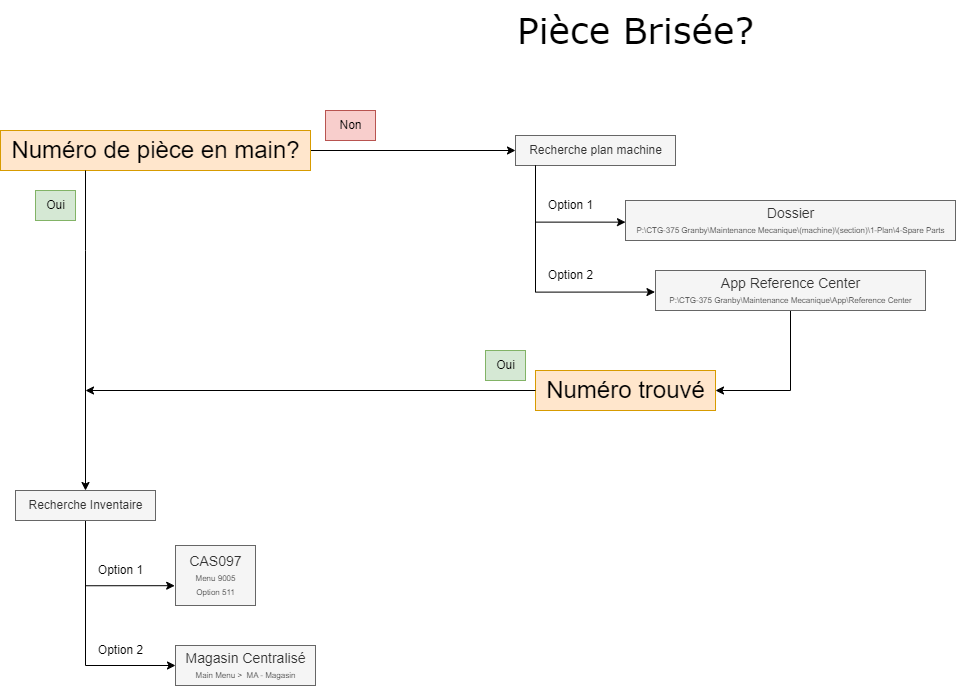

The diagram above was exported from draw.io. Its source (the exported page's mxGraphModel, read from the mxfile embedded in the PNG):
<mxGraphModel dx="1335" dy="785" grid="1" gridSize="10" guides="1" tooltips="1" connect="1" arrows="1" fold="1" page="1" pageScale="1" pageWidth="850" pageHeight="1100" math="0" shadow="0">
  <root>
    <mxCell id="0" />
    <mxCell id="1" parent="0" />
    <mxCell id="PUortWwD_qMixXguyoWh-28" value="&lt;font face=&quot;Verdana&quot; style=&quot;font-size: 36px;&quot;&gt;Pièce Brisée?&lt;/font&gt;" style="text;html=1;align=center;verticalAlign=middle;resizable=0;points=[];autosize=1;strokeColor=none;fillColor=none;" vertex="1" parent="1">
      <mxGeometry x="510" width="260" height="60" as="geometry" />
    </mxCell>
    <mxCell id="PUortWwD_qMixXguyoWh-34" style="edgeStyle=orthogonalEdgeStyle;rounded=0;orthogonalLoop=1;jettySize=auto;html=1;" edge="1" parent="1" source="PUortWwD_qMixXguyoWh-31" target="PUortWwD_qMixXguyoWh-32">
      <mxGeometry relative="1" as="geometry" />
    </mxCell>
    <mxCell id="PUortWwD_qMixXguyoWh-31" value="&lt;font style=&quot;font-size: 24px;&quot;&gt;Numéro de pièce en main?&lt;/font&gt;" style="text;html=1;align=center;verticalAlign=middle;resizable=0;points=[];autosize=1;strokeColor=#d79b00;fillColor=#ffe6cc;" vertex="1" parent="1">
      <mxGeometry x="5" y="130" width="310" height="40" as="geometry" />
    </mxCell>
    <mxCell id="PUortWwD_qMixXguyoWh-32" value="Recherche plan machine" style="text;html=1;align=center;verticalAlign=middle;resizable=0;points=[];autosize=1;strokeColor=#666666;fillColor=#f5f5f5;fontColor=#333333;" vertex="1" parent="1">
      <mxGeometry x="520" y="135" width="160" height="30" as="geometry" />
    </mxCell>
    <mxCell id="PUortWwD_qMixXguyoWh-35" value="Non" style="text;html=1;align=center;verticalAlign=middle;resizable=0;points=[];autosize=1;strokeColor=#b85450;fillColor=#f8cecc;" vertex="1" parent="1">
      <mxGeometry x="330" y="110" width="50" height="30" as="geometry" />
    </mxCell>
    <mxCell id="PUortWwD_qMixXguyoWh-36" value="&lt;font style=&quot;font-size: 14px;&quot;&gt;Dossier&lt;/font&gt;&lt;div&gt;&lt;font style=&quot;font-size: 8px;&quot;&gt;P:\CTG-375 Granby\Maintenance Mecanique\(machine)\(section)\1-Plan\4-Spare Parts&lt;/font&gt;&lt;/div&gt;" style="text;html=1;align=center;verticalAlign=middle;resizable=0;points=[];autosize=1;fillColor=#f5f5f5;fontColor=#333333;strokeColor=#666666;" vertex="1" parent="1">
      <mxGeometry x="630" y="200" width="330" height="40" as="geometry" />
    </mxCell>
    <mxCell id="PUortWwD_qMixXguyoWh-37" style="edgeStyle=orthogonalEdgeStyle;rounded=0;orthogonalLoop=1;jettySize=auto;html=1;entryX=0;entryY=0.541;entryDx=0;entryDy=0;entryPerimeter=0;" edge="1" parent="1" source="PUortWwD_qMixXguyoWh-32" target="PUortWwD_qMixXguyoWh-36">
      <mxGeometry relative="1" as="geometry">
        <Array as="points">
          <mxPoint x="540" y="222" />
        </Array>
      </mxGeometry>
    </mxCell>
    <mxCell id="PUortWwD_qMixXguyoWh-54" style="edgeStyle=orthogonalEdgeStyle;rounded=0;orthogonalLoop=1;jettySize=auto;html=1;" edge="1" parent="1" source="PUortWwD_qMixXguyoWh-38" target="PUortWwD_qMixXguyoWh-52">
      <mxGeometry relative="1" as="geometry">
        <Array as="points">
          <mxPoint x="795" y="390" />
        </Array>
      </mxGeometry>
    </mxCell>
    <mxCell id="PUortWwD_qMixXguyoWh-38" value="&lt;span style=&quot;font-size: 14px;&quot;&gt;App Reference Center&lt;/span&gt;&lt;br&gt;&lt;div&gt;&lt;font style=&quot;font-size: 8px;&quot;&gt;P:\CTG-375 Granby\Maintenance Mecanique\App\Reference Center&lt;/font&gt;&lt;/div&gt;" style="text;html=1;align=center;verticalAlign=middle;resizable=0;points=[];autosize=1;fillColor=#f5f5f5;fontColor=#333333;strokeColor=#666666;" vertex="1" parent="1">
      <mxGeometry x="660" y="270" width="270" height="40" as="geometry" />
    </mxCell>
    <mxCell id="PUortWwD_qMixXguyoWh-39" style="edgeStyle=orthogonalEdgeStyle;rounded=0;orthogonalLoop=1;jettySize=auto;html=1;entryX=-0.002;entryY=0.539;entryDx=0;entryDy=0;entryPerimeter=0;" edge="1" parent="1" source="PUortWwD_qMixXguyoWh-32" target="PUortWwD_qMixXguyoWh-38">
      <mxGeometry relative="1" as="geometry">
        <Array as="points">
          <mxPoint x="540" y="292" />
        </Array>
      </mxGeometry>
    </mxCell>
    <mxCell id="PUortWwD_qMixXguyoWh-40" value="Option 1" style="text;html=1;align=center;verticalAlign=middle;resizable=0;points=[];autosize=1;strokeColor=none;fillColor=none;" vertex="1" parent="1">
      <mxGeometry x="540" y="190" width="70" height="30" as="geometry" />
    </mxCell>
    <mxCell id="PUortWwD_qMixXguyoWh-41" value="Option 2" style="text;html=1;align=center;verticalAlign=middle;resizable=0;points=[];autosize=1;strokeColor=none;fillColor=none;" vertex="1" parent="1">
      <mxGeometry x="540" y="260" width="70" height="30" as="geometry" />
    </mxCell>
    <mxCell id="PUortWwD_qMixXguyoWh-48" style="edgeStyle=orthogonalEdgeStyle;rounded=0;orthogonalLoop=1;jettySize=auto;html=1;entryX=-0.01;entryY=0.67;entryDx=0;entryDy=0;entryPerimeter=0;" edge="1" parent="1" source="PUortWwD_qMixXguyoWh-43" target="PUortWwD_qMixXguyoWh-46">
      <mxGeometry relative="1" as="geometry">
        <mxPoint x="90" y="585" as="targetPoint" />
        <Array as="points">
          <mxPoint x="90" y="585" />
        </Array>
      </mxGeometry>
    </mxCell>
    <mxCell id="PUortWwD_qMixXguyoWh-49" style="edgeStyle=orthogonalEdgeStyle;rounded=0;orthogonalLoop=1;jettySize=auto;html=1;" edge="1" parent="1" source="PUortWwD_qMixXguyoWh-43" target="PUortWwD_qMixXguyoWh-47">
      <mxGeometry relative="1" as="geometry">
        <Array as="points">
          <mxPoint x="90" y="665" />
        </Array>
      </mxGeometry>
    </mxCell>
    <mxCell id="PUortWwD_qMixXguyoWh-43" value="Recherche Inventaire" style="text;html=1;align=center;verticalAlign=middle;resizable=0;points=[];autosize=1;strokeColor=#666666;fillColor=#f5f5f5;fontColor=#333333;" vertex="1" parent="1">
      <mxGeometry x="20" y="490" width="140" height="30" as="geometry" />
    </mxCell>
    <mxCell id="PUortWwD_qMixXguyoWh-44" style="edgeStyle=orthogonalEdgeStyle;rounded=0;orthogonalLoop=1;jettySize=auto;html=1;" edge="1" parent="1" source="PUortWwD_qMixXguyoWh-31" target="PUortWwD_qMixXguyoWh-43">
      <mxGeometry relative="1" as="geometry">
        <Array as="points">
          <mxPoint x="90" y="250" />
          <mxPoint x="90" y="250" />
        </Array>
      </mxGeometry>
    </mxCell>
    <mxCell id="PUortWwD_qMixXguyoWh-45" value="Oui" style="text;html=1;align=center;verticalAlign=middle;resizable=0;points=[];autosize=1;strokeColor=#82b366;fillColor=#d5e8d4;" vertex="1" parent="1">
      <mxGeometry x="40" y="190" width="40" height="30" as="geometry" />
    </mxCell>
    <mxCell id="PUortWwD_qMixXguyoWh-46" value="&lt;span style=&quot;font-size: 14px;&quot;&gt;CAS097&lt;/span&gt;&lt;div style=&quot;&quot;&gt;&lt;font style=&quot;font-size: 8px;&quot;&gt;Menu 9005&lt;/font&gt;&lt;/div&gt;&lt;div style=&quot;&quot;&gt;&lt;font style=&quot;font-size: 8px;&quot;&gt;Option 511&lt;/font&gt;&lt;/div&gt;" style="text;html=1;align=center;verticalAlign=middle;resizable=0;points=[];autosize=1;fillColor=#f5f5f5;fontColor=#333333;strokeColor=#666666;" vertex="1" parent="1">
      <mxGeometry x="180" y="545" width="80" height="60" as="geometry" />
    </mxCell>
    <mxCell id="PUortWwD_qMixXguyoWh-47" value="&lt;span style=&quot;font-size: 14px;&quot;&gt;Magasin Centralisé&lt;/span&gt;&lt;br&gt;&lt;div style=&quot;&quot;&gt;&lt;span style=&quot;font-size: 8px;&quot;&gt;Main Menu &amp;gt;&amp;nbsp; MA - Magasin&lt;/span&gt;&lt;/div&gt;" style="text;html=1;align=center;verticalAlign=middle;resizable=0;points=[];autosize=1;fillColor=#f5f5f5;fontColor=#333333;strokeColor=#666666;" vertex="1" parent="1">
      <mxGeometry x="180" y="645" width="140" height="40" as="geometry" />
    </mxCell>
    <mxCell id="PUortWwD_qMixXguyoWh-50" value="Option 1" style="text;html=1;align=center;verticalAlign=middle;resizable=0;points=[];autosize=1;strokeColor=none;fillColor=none;" vertex="1" parent="1">
      <mxGeometry x="90" y="555" width="70" height="30" as="geometry" />
    </mxCell>
    <mxCell id="PUortWwD_qMixXguyoWh-51" value="Option 2" style="text;html=1;align=center;verticalAlign=middle;resizable=0;points=[];autosize=1;strokeColor=none;fillColor=none;" vertex="1" parent="1">
      <mxGeometry x="90" y="635" width="70" height="30" as="geometry" />
    </mxCell>
    <mxCell id="PUortWwD_qMixXguyoWh-52" value="&lt;font style=&quot;font-size: 24px;&quot;&gt;Numéro trouvé&lt;/font&gt;" style="text;html=1;align=center;verticalAlign=middle;resizable=0;points=[];autosize=1;strokeColor=#d79b00;fillColor=#ffe6cc;" vertex="1" parent="1">
      <mxGeometry x="540" y="370" width="180" height="40" as="geometry" />
    </mxCell>
    <mxCell id="PUortWwD_qMixXguyoWh-56" style="edgeStyle=orthogonalEdgeStyle;rounded=0;orthogonalLoop=1;jettySize=auto;html=1;" edge="1" parent="1" source="PUortWwD_qMixXguyoWh-52">
      <mxGeometry relative="1" as="geometry">
        <mxPoint x="90" y="390" as="targetPoint" />
      </mxGeometry>
    </mxCell>
    <mxCell id="PUortWwD_qMixXguyoWh-57" value="Oui" style="text;html=1;align=center;verticalAlign=middle;resizable=0;points=[];autosize=1;strokeColor=#82b366;fillColor=#d5e8d4;" vertex="1" parent="1">
      <mxGeometry x="490" y="350" width="40" height="30" as="geometry" />
    </mxCell>
  </root>
</mxGraphModel>